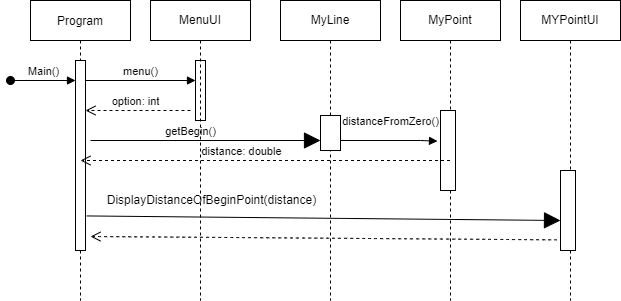

The diagram above was exported from draw.io. Its source (the exported page's mxGraphModel, read from the mxfile embedded in the PNG):
<mxGraphModel dx="653" dy="263" grid="1" gridSize="10" guides="1" tooltips="1" connect="1" arrows="1" fold="1" page="1" pageScale="1" pageWidth="850" pageHeight="1100" math="0" shadow="0">
  <root>
    <mxCell id="0" />
    <mxCell id="1" parent="0" />
    <mxCell id="pC6N-_IXrcJxgY6_QSvh-1" value="Program" style="shape=umlLifeline;perimeter=lifelinePerimeter;container=1;collapsible=0;recursiveResize=0;rounded=0;shadow=0;strokeWidth=1;" vertex="1" parent="1">
      <mxGeometry x="70" y="70" width="100" height="300" as="geometry" />
    </mxCell>
    <mxCell id="pC6N-_IXrcJxgY6_QSvh-2" value="Main()" style="html=1;verticalAlign=bottom;startArrow=oval;startFill=1;endArrow=block;startSize=8;rounded=0;" edge="1" parent="pC6N-_IXrcJxgY6_QSvh-1" target="pC6N-_IXrcJxgY6_QSvh-3">
      <mxGeometry width="60" relative="1" as="geometry">
        <mxPoint x="-20" y="80" as="sourcePoint" />
        <mxPoint x="40" y="80" as="targetPoint" />
      </mxGeometry>
    </mxCell>
    <mxCell id="pC6N-_IXrcJxgY6_QSvh-3" value="" style="html=1;points=[];perimeter=orthogonalPerimeter;" vertex="1" parent="pC6N-_IXrcJxgY6_QSvh-1">
      <mxGeometry x="45" y="60" width="10" height="190" as="geometry" />
    </mxCell>
    <mxCell id="pC6N-_IXrcJxgY6_QSvh-4" value="menu()" style="html=1;verticalAlign=bottom;endArrow=block;rounded=0;" edge="1" parent="pC6N-_IXrcJxgY6_QSvh-1" target="pC6N-_IXrcJxgY6_QSvh-7">
      <mxGeometry width="80" relative="1" as="geometry">
        <mxPoint x="55" y="80" as="sourcePoint" />
        <mxPoint x="135" y="80" as="targetPoint" />
      </mxGeometry>
    </mxCell>
    <mxCell id="pC6N-_IXrcJxgY6_QSvh-5" value="option: int" style="html=1;verticalAlign=bottom;endArrow=open;dashed=1;endSize=8;rounded=0;" edge="1" parent="pC6N-_IXrcJxgY6_QSvh-1">
      <mxGeometry x="0.0393" relative="1" as="geometry">
        <mxPoint x="160" y="110" as="sourcePoint" />
        <mxPoint x="55" y="110" as="targetPoint" />
        <mxPoint as="offset" />
      </mxGeometry>
    </mxCell>
    <mxCell id="pC6N-_IXrcJxgY6_QSvh-7" value="" style="html=1;points=[];perimeter=orthogonalPerimeter;" vertex="1" parent="1">
      <mxGeometry x="235" y="130" width="10" height="60" as="geometry" />
    </mxCell>
    <mxCell id="pC6N-_IXrcJxgY6_QSvh-10" value="MyLine" style="shape=umlLifeline;perimeter=lifelinePerimeter;whiteSpace=wrap;html=1;container=1;collapsible=0;recursiveResize=0;outlineConnect=0;hachureGap=4;" vertex="1" parent="1">
      <mxGeometry x="320" y="70" width="100" height="300" as="geometry" />
    </mxCell>
    <mxCell id="pC6N-_IXrcJxgY6_QSvh-11" value="" style="html=1;points=[];perimeter=orthogonalPerimeter;hachureGap=4;" vertex="1" parent="pC6N-_IXrcJxgY6_QSvh-10">
      <mxGeometry x="40" y="115" width="20" height="35" as="geometry" />
    </mxCell>
    <mxCell id="pC6N-_IXrcJxgY6_QSvh-19" value="distanceFromZero()" style="html=1;verticalAlign=bottom;endArrow=block;rounded=0;entryX=-0.2;entryY=0.383;entryDx=0;entryDy=0;entryPerimeter=0;" edge="1" parent="pC6N-_IXrcJxgY6_QSvh-10" target="pC6N-_IXrcJxgY6_QSvh-24">
      <mxGeometry x="0.0308" y="10" width="80" relative="1" as="geometry">
        <mxPoint x="60" y="140" as="sourcePoint" />
        <mxPoint x="140" y="140" as="targetPoint" />
        <Array as="points">
          <mxPoint x="140" y="140" />
        </Array>
        <mxPoint as="offset" />
      </mxGeometry>
    </mxCell>
    <mxCell id="pC6N-_IXrcJxgY6_QSvh-12" value="getBegin()" style="html=1;verticalAlign=bottom;endArrow=block;rounded=0;startSize=14;endSize=14;sourcePerimeterSpacing=8;targetPerimeterSpacing=8;curved=1;" edge="1" parent="1">
      <mxGeometry x="-0.1304" width="80" relative="1" as="geometry">
        <mxPoint x="130" y="210" as="sourcePoint" />
        <mxPoint x="360" y="210" as="targetPoint" />
        <mxPoint as="offset" />
      </mxGeometry>
    </mxCell>
    <mxCell id="pC6N-_IXrcJxgY6_QSvh-14" value="MYPointUI" style="shape=umlLifeline;perimeter=lifelinePerimeter;whiteSpace=wrap;html=1;container=1;collapsible=0;recursiveResize=0;outlineConnect=0;hachureGap=4;" vertex="1" parent="1">
      <mxGeometry x="560" y="70" width="100" height="300" as="geometry" />
    </mxCell>
    <mxCell id="pC6N-_IXrcJxgY6_QSvh-15" value="" style="html=1;points=[];perimeter=orthogonalPerimeter;hachureGap=4;" vertex="1" parent="pC6N-_IXrcJxgY6_QSvh-14">
      <mxGeometry x="40" y="170" width="15" height="80" as="geometry" />
    </mxCell>
    <mxCell id="pC6N-_IXrcJxgY6_QSvh-17" value="DisplayDistanceOfBeginPoint(distance)" style="text;html=1;align=center;verticalAlign=middle;resizable=0;points=[];autosize=1;strokeColor=none;fillColor=none;hachureGap=4;" vertex="1" parent="1">
      <mxGeometry x="141" y="260" width="220" height="20" as="geometry" />
    </mxCell>
    <mxCell id="pC6N-_IXrcJxgY6_QSvh-6" value="" style="html=1;verticalAlign=bottom;endArrow=open;dashed=1;endSize=8;rounded=0;sourcePerimeterSpacing=8;targetPerimeterSpacing=8;curved=1;exitX=-0.244;exitY=0.867;exitDx=0;exitDy=0;exitPerimeter=0;" edge="1" parent="1" source="pC6N-_IXrcJxgY6_QSvh-15">
      <mxGeometry relative="1" as="geometry">
        <mxPoint x="590" y="310" as="sourcePoint" />
        <mxPoint x="130" y="306" as="targetPoint" />
        <Array as="points" />
      </mxGeometry>
    </mxCell>
    <mxCell id="pC6N-_IXrcJxgY6_QSvh-18" value="MyPoint" style="shape=umlLifeline;perimeter=lifelinePerimeter;whiteSpace=wrap;html=1;container=1;collapsible=0;recursiveResize=0;outlineConnect=0;" vertex="1" parent="1">
      <mxGeometry x="440" y="70" width="100" height="300" as="geometry" />
    </mxCell>
    <mxCell id="pC6N-_IXrcJxgY6_QSvh-24" value="" style="html=1;points=[];perimeter=orthogonalPerimeter;" vertex="1" parent="pC6N-_IXrcJxgY6_QSvh-18">
      <mxGeometry x="40" y="110" width="15" height="80" as="geometry" />
    </mxCell>
    <mxCell id="pC6N-_IXrcJxgY6_QSvh-21" value="distance: double" style="html=1;verticalAlign=bottom;endArrow=open;dashed=1;endSize=8;rounded=0;" edge="1" parent="1" source="pC6N-_IXrcJxgY6_QSvh-18">
      <mxGeometry x="0.1363" relative="1" as="geometry">
        <mxPoint x="410" y="280" as="sourcePoint" />
        <mxPoint x="120" y="230" as="targetPoint" />
        <Array as="points">
          <mxPoint x="490" y="230" />
        </Array>
        <mxPoint as="offset" />
      </mxGeometry>
    </mxCell>
    <mxCell id="pC6N-_IXrcJxgY6_QSvh-22" value="MenuUI" style="shape=umlLifeline;perimeter=lifelinePerimeter;whiteSpace=wrap;html=1;container=1;collapsible=0;recursiveResize=0;outlineConnect=0;hachureGap=4;" vertex="1" parent="1">
      <mxGeometry x="190" y="70" width="100" height="300" as="geometry" />
    </mxCell>
    <mxCell id="pC6N-_IXrcJxgY6_QSvh-16" value="" style="html=1;verticalAlign=bottom;endArrow=block;rounded=0;startSize=14;endSize=14;sourcePerimeterSpacing=8;targetPerimeterSpacing=8;curved=1;exitX=1.133;exitY=0.818;exitDx=0;exitDy=0;exitPerimeter=0;" edge="1" parent="1" source="pC6N-_IXrcJxgY6_QSvh-3">
      <mxGeometry y="10" width="80" relative="1" as="geometry">
        <mxPoint x="125" y="290" as="sourcePoint" />
        <mxPoint x="600" y="290" as="targetPoint" />
        <Array as="points" />
        <mxPoint as="offset" />
      </mxGeometry>
    </mxCell>
  </root>
</mxGraphModel>